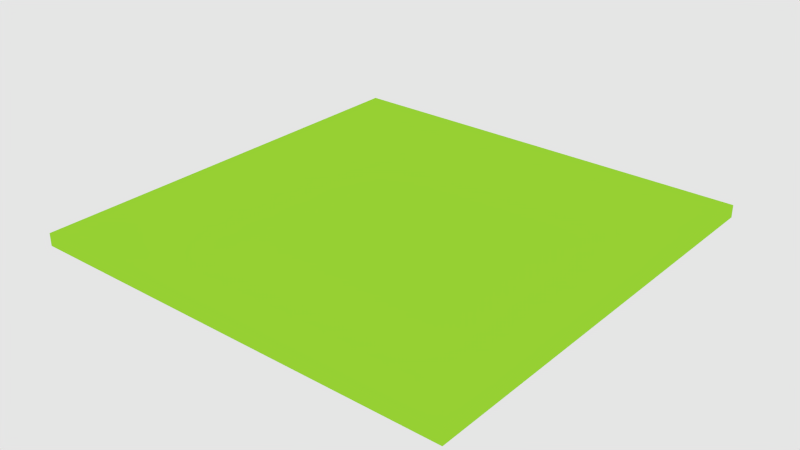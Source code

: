 # Source: demo_scene_plane.blend  (saved by Blender 2.63.0; exported with 4.5.12 LTS)
import bpy
from mathutils import Matrix  # noqa: F401  (used for matrix-valued properties, if any)

bpy.ops.wm.read_factory_settings(use_empty=True)
scene = bpy.context.scene
scene.name = 'Scene'

# ---- collections
col_collection_1 = bpy.data.collections.new('Collection 1'); scene.collection.children.link(col_collection_1)

# ---- materials (node trees are filled in below, after node groups)
mat_material_003 = bpy.data.materials.new('Material.003')
mat_material_003.alpha_threshold = 0.0
mat_material_003.use_transparent_shadow = False
mat_material_003.diffuse_color = (0.3904, 0.8, 0.04199, 1.0)
mat_material_003.specular_color = (0.8471, 1.0, 0.7453)
mat_material_003.roughness = 0.5
mat_material_003.specular_intensity = 0.01047
mat_material_003.line_color = (0.0, 0.0, 0.0, 1.0)

# ---- material node trees

# ---- world
world_world = bpy.data.worlds.new('World'); scene.world = world_world
world_world.color = (0.7874, 0.7874, 0.7874)
world_world.use_sun_shadow = False
world_world.sun_shadow_jitter_overblur = 0.0
world_world.cycles.sampling_method = 'MANUAL'
world_world.cycles.sample_map_resolution = 256

# ---- meshes
me_plane = bpy.data.meshes.new('Plane')
me_plane.from_pydata([(1.0, -1.0, 0.0), (-1.0, -1.0, 0.0), (1.0, 1.0, 0.0), (-1.0, 1.0, 0.0), (1.0, -1.0, -0.4713), (-1.0, -1.0, -0.4713), (1.0, 1.0, -0.4713), (-1.0, 1.0, -0.4713)], [], [(2, 3, 1, 0), (4, 5, 7, 6), (0, 1, 5, 4), (3, 2, 6, 7), (1, 3, 7, 5), (2, 0, 4, 6)])
me_plane.materials.append(mat_material_003)
me_plane.use_remesh_preserve_volume = False
me_plane.use_remesh_preserve_attributes = False
me_plane.use_mirror_vertex_groups = False
me_plane.update()

# ---- objects
ob_plane = bpy.data.objects.new('Plane', me_plane)

# ---- transforms, parenting, visibility, modifiers, constraints
ob_plane.location = (10.14, -10.19, 0.6868)
ob_plane.scale = (10.0, 10.0, 1.234)
ob_plane.lineart.crease_threshold = 0.0

# ---- collection membership
col_collection_1.objects.link(ob_plane)

# ---- scene / render settings (as saved in the file)
scene.frame_start = 1; scene.frame_end = 250; scene.frame_set(1)
scene.render.engine = 'BLENDER_EEVEE_NEXT'
scene.render.image_settings.color_mode = 'RGB'
scene.render.image_settings.compression = 90
scene.render.resolution_percentage = 50
scene.render.dither_intensity = 0.0
scene.render.bake_margin = 2
scene.render.bake_bias = 0.0
scene.cycles.use_denoising = False
scene.cycles.samples = 10
scene.cycles.sampling_pattern = 'TABULATED_SOBOL'
scene.cycles.light_sampling_threshold = 0.0
scene.cycles.use_adaptive_sampling = False
scene.cycles.use_light_tree = False
scene.cycles.blur_glossy = 0.0
scene.cycles.volume_bounces = 1
scene.cycles.pixel_filter_type = 'GAUSSIAN'
scene.cycles.sample_clamp_indirect = 0.0
scene.view_settings.view_transform = 'Standard'
bpy.context.view_layer.update()

# ---- added for rendering (the .blend has no active camera): camera
cam_auto = bpy.data.cameras.new('AutoCamera')
cam_auto.lens = 50.0
cam_auto.sensor_width = 36.0
cam_auto.clip_end = 1000.0
ob_auto_camera = bpy.data.objects.new('AutoCamera', cam_auto)
scene.collection.objects.link(ob_auto_camera)
ob_auto_camera.location = (36.3137, -41.5955, 21.3358)
ob_auto_camera.rotation_euler = (1.09748, -7.21219e-08, 0.694738)
scene.camera = ob_auto_camera
bpy.context.view_layer.update()
